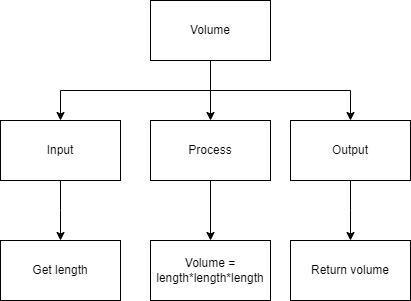

The diagram above was exported from draw.io. Its source (the exported page's mxGraphModel, read from the mxfile embedded in the PNG):
<mxGraphModel dx="1261" dy="381" grid="1" gridSize="10" guides="1" tooltips="1" connect="1" arrows="1" fold="1" page="1" pageScale="1" pageWidth="827" pageHeight="1169" math="0" shadow="0">
  <root>
    <mxCell id="0" />
    <mxCell id="1" parent="0" />
    <mxCell id="4" style="edgeStyle=orthogonalEdgeStyle;html=1;exitX=0.5;exitY=1;exitDx=0;exitDy=0;entryX=0.5;entryY=0;entryDx=0;entryDy=0;rounded=0;" parent="1" source="3" target="5" edge="1">
      <mxGeometry relative="1" as="geometry">
        <mxPoint x="110" y="200" as="targetPoint" />
      </mxGeometry>
    </mxCell>
    <mxCell id="13" style="edgeStyle=elbowEdgeStyle;html=1;entryX=0.5;entryY=0;entryDx=0;entryDy=0;elbow=vertical;rounded=0;" edge="1" parent="1" source="3" target="14">
      <mxGeometry relative="1" as="geometry">
        <mxPoint x="40" y="170" as="targetPoint" />
      </mxGeometry>
    </mxCell>
    <mxCell id="17" style="edgeStyle=elbowEdgeStyle;rounded=0;elbow=vertical;html=1;entryX=0.5;entryY=0;entryDx=0;entryDy=0;" edge="1" parent="1" source="3" target="18">
      <mxGeometry relative="1" as="geometry">
        <mxPoint x="330.6666259765625" y="180" as="targetPoint" />
      </mxGeometry>
    </mxCell>
    <mxCell id="3" value="Volume" style="rounded=0;whiteSpace=wrap;html=1;" parent="1" vertex="1">
      <mxGeometry x="130" y="60" width="120" height="60" as="geometry" />
    </mxCell>
    <mxCell id="8" style="edgeStyle=orthogonalEdgeStyle;rounded=0;html=1;entryX=0.5;entryY=0;entryDx=0;entryDy=0;" parent="1" source="5" target="9" edge="1">
      <mxGeometry relative="1" as="geometry">
        <mxPoint x="110" y="300" as="targetPoint" />
        <Array as="points" />
      </mxGeometry>
    </mxCell>
    <mxCell id="5" value="Process" style="rounded=0;whiteSpace=wrap;html=1;" parent="1" vertex="1">
      <mxGeometry x="130" y="180" width="120" height="60" as="geometry" />
    </mxCell>
    <mxCell id="9" value="Volume = length*length*length" style="rounded=0;whiteSpace=wrap;html=1;" parent="1" vertex="1">
      <mxGeometry x="130" y="300" width="120" height="60" as="geometry" />
    </mxCell>
    <mxCell id="15" style="edgeStyle=elbowEdgeStyle;rounded=0;elbow=vertical;html=1;" edge="1" parent="1" source="14">
      <mxGeometry relative="1" as="geometry">
        <mxPoint x="40" y="300" as="targetPoint" />
      </mxGeometry>
    </mxCell>
    <mxCell id="14" value="Input" style="rounded=0;whiteSpace=wrap;html=1;" vertex="1" parent="1">
      <mxGeometry x="-20" y="180" width="120" height="60" as="geometry" />
    </mxCell>
    <mxCell id="16" value="Get length" style="rounded=0;whiteSpace=wrap;html=1;" vertex="1" parent="1">
      <mxGeometry x="-20" y="300" width="120" height="60" as="geometry" />
    </mxCell>
    <mxCell id="20" style="edgeStyle=elbowEdgeStyle;rounded=0;elbow=vertical;html=1;" edge="1" parent="1" source="18" target="19">
      <mxGeometry relative="1" as="geometry" />
    </mxCell>
    <mxCell id="18" value="Output" style="rounded=0;whiteSpace=wrap;html=1;" vertex="1" parent="1">
      <mxGeometry x="270" y="180" width="120" height="60" as="geometry" />
    </mxCell>
    <mxCell id="19" value="Return volume" style="rounded=0;whiteSpace=wrap;html=1;" vertex="1" parent="1">
      <mxGeometry x="270" y="300" width="120" height="60" as="geometry" />
    </mxCell>
  </root>
</mxGraphModel>